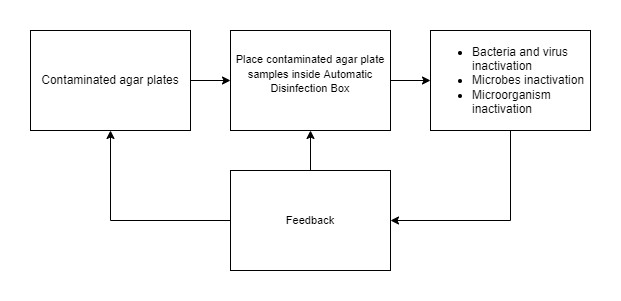

The diagram above was exported from draw.io. Its source (the exported page's mxGraphModel, read from the mxfile embedded in the PNG):
<mxGraphModel dx="1038" dy="649" grid="1" gridSize="10" guides="1" tooltips="1" connect="1" arrows="1" fold="1" page="1" pageScale="1" pageWidth="850" pageHeight="1100" math="0" shadow="0">
  <root>
    <mxCell id="0" />
    <mxCell id="1" parent="0" />
    <mxCell id="7QFDCaSPW2zJ3aKCkO9i-3" value="" style="edgeStyle=orthogonalEdgeStyle;rounded=0;orthogonalLoop=1;jettySize=auto;html=1;" edge="1" parent="1" source="OvMvBwMw49WibkrJsP_T-1" target="OvMvBwMw49WibkrJsP_T-2">
      <mxGeometry relative="1" as="geometry" />
    </mxCell>
    <mxCell id="OvMvBwMw49WibkrJsP_T-1" value="&lt;div style=&quot;&quot;&gt;&lt;span style=&quot;background-color: initial; font-size: 11px;&quot;&gt;Place contaminated agar plate samples inside Automatic Disinfection Box&lt;/span&gt;&lt;/div&gt;&lt;span style=&quot;background-color: initial; font-size: 11px;&quot;&gt;&lt;div style=&quot;&quot;&gt;&lt;br&gt;&lt;/div&gt;&lt;/span&gt;" style="rounded=0;whiteSpace=wrap;html=1;align=center;" parent="1" vertex="1">
      <mxGeometry x="360" y="200" width="160" height="100" as="geometry" />
    </mxCell>
    <mxCell id="7QFDCaSPW2zJ3aKCkO9i-5" style="edgeStyle=orthogonalEdgeStyle;rounded=0;orthogonalLoop=1;jettySize=auto;html=1;exitX=0.5;exitY=1;exitDx=0;exitDy=0;entryX=1;entryY=0.5;entryDx=0;entryDy=0;" edge="1" parent="1" source="OvMvBwMw49WibkrJsP_T-2" target="OvMvBwMw49WibkrJsP_T-4">
      <mxGeometry relative="1" as="geometry" />
    </mxCell>
    <mxCell id="OvMvBwMw49WibkrJsP_T-2" value="&lt;ul&gt;&lt;li&gt;Bacteria and virus inactivation&lt;/li&gt;&lt;li&gt;Microbes inactivation&lt;/li&gt;&lt;li&gt;Microorganism inactivation&lt;/li&gt;&lt;/ul&gt;" style="whiteSpace=wrap;html=1;align=left;" parent="1" vertex="1">
      <mxGeometry x="560" y="200" width="160" height="100" as="geometry" />
    </mxCell>
    <mxCell id="7QFDCaSPW2zJ3aKCkO9i-2" value="" style="edgeStyle=orthogonalEdgeStyle;rounded=0;orthogonalLoop=1;jettySize=auto;html=1;" edge="1" parent="1" source="OvMvBwMw49WibkrJsP_T-3" target="OvMvBwMw49WibkrJsP_T-1">
      <mxGeometry relative="1" as="geometry" />
    </mxCell>
    <mxCell id="OvMvBwMw49WibkrJsP_T-3" value="Contaminated agar plates" style="whiteSpace=wrap;html=1;align=center;" parent="1" vertex="1">
      <mxGeometry x="160" y="200" width="160" height="100" as="geometry" />
    </mxCell>
    <mxCell id="7QFDCaSPW2zJ3aKCkO9i-6" style="edgeStyle=orthogonalEdgeStyle;rounded=0;orthogonalLoop=1;jettySize=auto;html=1;exitX=0;exitY=0.5;exitDx=0;exitDy=0;entryX=0.5;entryY=1;entryDx=0;entryDy=0;" edge="1" parent="1" source="OvMvBwMw49WibkrJsP_T-4" target="OvMvBwMw49WibkrJsP_T-3">
      <mxGeometry relative="1" as="geometry" />
    </mxCell>
    <mxCell id="7QFDCaSPW2zJ3aKCkO9i-7" style="edgeStyle=orthogonalEdgeStyle;rounded=0;orthogonalLoop=1;jettySize=auto;html=1;exitX=0.5;exitY=0;exitDx=0;exitDy=0;entryX=0.5;entryY=1;entryDx=0;entryDy=0;" edge="1" parent="1" source="OvMvBwMw49WibkrJsP_T-4" target="OvMvBwMw49WibkrJsP_T-1">
      <mxGeometry relative="1" as="geometry" />
    </mxCell>
    <mxCell id="OvMvBwMw49WibkrJsP_T-4" value="&lt;font style=&quot;font-size: 11px;&quot;&gt;Feedback&lt;/font&gt;" style="whiteSpace=wrap;html=1;" parent="1" vertex="1">
      <mxGeometry x="360" y="340" width="160" height="100" as="geometry" />
    </mxCell>
  </root>
</mxGraphModel>